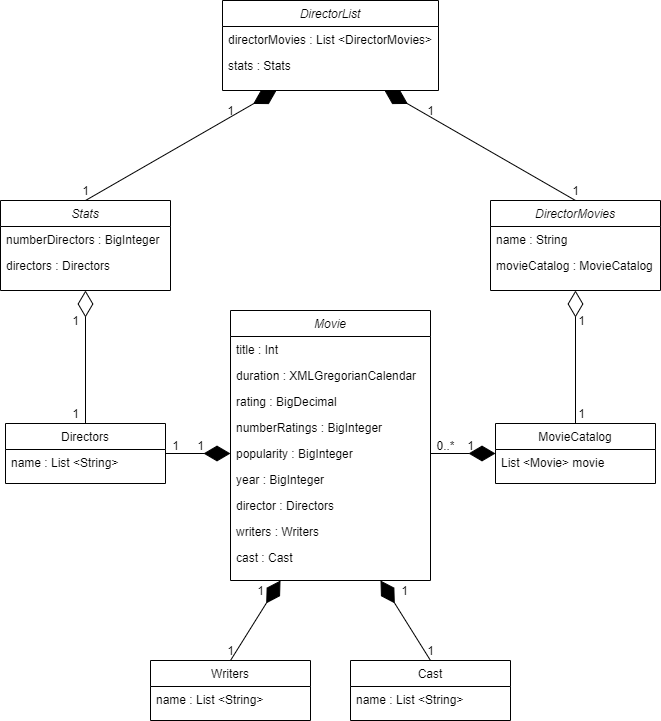

The diagram above was exported from draw.io. Its source (the exported page's mxGraphModel, read from the mxfile embedded in the PNG):
<mxGraphModel dx="1422" dy="762" grid="1" gridSize="10" guides="1" tooltips="1" connect="1" arrows="1" fold="1" page="1" pageScale="1" pageWidth="827" pageHeight="1169" math="0" shadow="0">
  <root>
    <mxCell id="WIyWlLk6GJQsqaUBKTNV-0" />
    <mxCell id="WIyWlLk6GJQsqaUBKTNV-1" parent="WIyWlLk6GJQsqaUBKTNV-0" />
    <mxCell id="zkfFHV4jXpPFQw0GAbJ--0" value="Movie" style="swimlane;fontStyle=2;align=center;verticalAlign=top;childLayout=stackLayout;horizontal=1;startSize=26;horizontalStack=0;resizeParent=1;resizeLast=0;collapsible=1;marginBottom=0;rounded=0;shadow=0;strokeWidth=1;" parent="WIyWlLk6GJQsqaUBKTNV-1" vertex="1">
      <mxGeometry x="300" y="440" width="200" height="270" as="geometry">
        <mxRectangle x="230" y="140" width="160" height="26" as="alternateBounds" />
      </mxGeometry>
    </mxCell>
    <mxCell id="zkfFHV4jXpPFQw0GAbJ--1" value="title : Int" style="text;align=left;verticalAlign=top;spacingLeft=4;spacingRight=4;overflow=hidden;rotatable=0;points=[[0,0.5],[1,0.5]];portConstraint=eastwest;" parent="zkfFHV4jXpPFQw0GAbJ--0" vertex="1">
      <mxGeometry y="26" width="200" height="26" as="geometry" />
    </mxCell>
    <mxCell id="zkfFHV4jXpPFQw0GAbJ--2" value="duration : XMLGregorianCalendar" style="text;align=left;verticalAlign=top;spacingLeft=4;spacingRight=4;overflow=hidden;rotatable=0;points=[[0,0.5],[1,0.5]];portConstraint=eastwest;rounded=0;shadow=0;html=0;" parent="zkfFHV4jXpPFQw0GAbJ--0" vertex="1">
      <mxGeometry y="52" width="200" height="26" as="geometry" />
    </mxCell>
    <mxCell id="zkfFHV4jXpPFQw0GAbJ--3" value="rating : BigDecimal" style="text;align=left;verticalAlign=top;spacingLeft=4;spacingRight=4;overflow=hidden;rotatable=0;points=[[0,0.5],[1,0.5]];portConstraint=eastwest;rounded=0;shadow=0;html=0;" parent="zkfFHV4jXpPFQw0GAbJ--0" vertex="1">
      <mxGeometry y="78" width="200" height="26" as="geometry" />
    </mxCell>
    <mxCell id="1hzVhoE0rP2vM_oP7PWj-10" value="numberRatings : BigInteger" style="text;align=left;verticalAlign=top;spacingLeft=4;spacingRight=4;overflow=hidden;rotatable=0;points=[[0,0.5],[1,0.5]];portConstraint=eastwest;rounded=0;shadow=0;html=0;" vertex="1" parent="zkfFHV4jXpPFQw0GAbJ--0">
      <mxGeometry y="104" width="200" height="26" as="geometry" />
    </mxCell>
    <mxCell id="1hzVhoE0rP2vM_oP7PWj-11" value="popularity : BigInteger" style="text;align=left;verticalAlign=top;spacingLeft=4;spacingRight=4;overflow=hidden;rotatable=0;points=[[0,0.5],[1,0.5]];portConstraint=eastwest;rounded=0;shadow=0;html=0;" vertex="1" parent="zkfFHV4jXpPFQw0GAbJ--0">
      <mxGeometry y="130" width="200" height="26" as="geometry" />
    </mxCell>
    <mxCell id="1hzVhoE0rP2vM_oP7PWj-12" value="year : BigInteger" style="text;align=left;verticalAlign=top;spacingLeft=4;spacingRight=4;overflow=hidden;rotatable=0;points=[[0,0.5],[1,0.5]];portConstraint=eastwest;rounded=0;shadow=0;html=0;" vertex="1" parent="zkfFHV4jXpPFQw0GAbJ--0">
      <mxGeometry y="156" width="200" height="26" as="geometry" />
    </mxCell>
    <mxCell id="1hzVhoE0rP2vM_oP7PWj-17" value="director : Directors" style="text;align=left;verticalAlign=top;spacingLeft=4;spacingRight=4;overflow=hidden;rotatable=0;points=[[0,0.5],[1,0.5]];portConstraint=eastwest;rounded=0;shadow=0;html=0;" vertex="1" parent="zkfFHV4jXpPFQw0GAbJ--0">
      <mxGeometry y="182" width="200" height="26" as="geometry" />
    </mxCell>
    <mxCell id="1hzVhoE0rP2vM_oP7PWj-15" value="writers : Writers" style="text;align=left;verticalAlign=top;spacingLeft=4;spacingRight=4;overflow=hidden;rotatable=0;points=[[0,0.5],[1,0.5]];portConstraint=eastwest;rounded=0;shadow=0;html=0;" vertex="1" parent="zkfFHV4jXpPFQw0GAbJ--0">
      <mxGeometry y="208" width="200" height="26" as="geometry" />
    </mxCell>
    <mxCell id="1hzVhoE0rP2vM_oP7PWj-16" value="cast : Cast" style="text;align=left;verticalAlign=top;spacingLeft=4;spacingRight=4;overflow=hidden;rotatable=0;points=[[0,0.5],[1,0.5]];portConstraint=eastwest;rounded=0;shadow=0;html=0;" vertex="1" parent="zkfFHV4jXpPFQw0GAbJ--0">
      <mxGeometry y="234" width="200" height="26" as="geometry" />
    </mxCell>
    <mxCell id="zkfFHV4jXpPFQw0GAbJ--13" value="Writers" style="swimlane;fontStyle=0;align=center;verticalAlign=top;childLayout=stackLayout;horizontal=1;startSize=26;horizontalStack=0;resizeParent=1;resizeLast=0;collapsible=1;marginBottom=0;rounded=0;shadow=0;strokeWidth=1;" parent="WIyWlLk6GJQsqaUBKTNV-1" vertex="1">
      <mxGeometry x="220" y="790" width="160" height="60" as="geometry">
        <mxRectangle x="340" y="380" width="170" height="26" as="alternateBounds" />
      </mxGeometry>
    </mxCell>
    <mxCell id="zkfFHV4jXpPFQw0GAbJ--14" value="name : List &lt;String&gt;" style="text;align=left;verticalAlign=top;spacingLeft=4;spacingRight=4;overflow=hidden;rotatable=0;points=[[0,0.5],[1,0.5]];portConstraint=eastwest;" parent="zkfFHV4jXpPFQw0GAbJ--13" vertex="1">
      <mxGeometry y="26" width="160" height="26" as="geometry" />
    </mxCell>
    <mxCell id="1hzVhoE0rP2vM_oP7PWj-5" value="Cast" style="swimlane;fontStyle=0;align=center;verticalAlign=top;childLayout=stackLayout;horizontal=1;startSize=26;horizontalStack=0;resizeParent=1;resizeLast=0;collapsible=1;marginBottom=0;rounded=0;shadow=0;strokeWidth=1;" vertex="1" parent="WIyWlLk6GJQsqaUBKTNV-1">
      <mxGeometry x="420" y="790" width="160" height="60" as="geometry">
        <mxRectangle x="340" y="380" width="170" height="26" as="alternateBounds" />
      </mxGeometry>
    </mxCell>
    <mxCell id="1hzVhoE0rP2vM_oP7PWj-6" value="name : List &lt;String&gt;" style="text;align=left;verticalAlign=top;spacingLeft=4;spacingRight=4;overflow=hidden;rotatable=0;points=[[0,0.5],[1,0.5]];portConstraint=eastwest;" vertex="1" parent="1hzVhoE0rP2vM_oP7PWj-5">
      <mxGeometry y="26" width="160" height="26" as="geometry" />
    </mxCell>
    <mxCell id="1hzVhoE0rP2vM_oP7PWj-7" value="Directors" style="swimlane;fontStyle=0;align=center;verticalAlign=top;childLayout=stackLayout;horizontal=1;startSize=26;horizontalStack=0;resizeParent=1;resizeLast=0;collapsible=1;marginBottom=0;rounded=0;shadow=0;strokeWidth=1;" vertex="1" parent="WIyWlLk6GJQsqaUBKTNV-1">
      <mxGeometry x="75" y="553" width="160" height="60" as="geometry">
        <mxRectangle x="340" y="380" width="170" height="26" as="alternateBounds" />
      </mxGeometry>
    </mxCell>
    <mxCell id="1hzVhoE0rP2vM_oP7PWj-8" value="name : List &lt;String&gt;" style="text;align=left;verticalAlign=top;spacingLeft=4;spacingRight=4;overflow=hidden;rotatable=0;points=[[0,0.5],[1,0.5]];portConstraint=eastwest;" vertex="1" parent="1hzVhoE0rP2vM_oP7PWj-7">
      <mxGeometry y="26" width="160" height="26" as="geometry" />
    </mxCell>
    <mxCell id="1hzVhoE0rP2vM_oP7PWj-13" value="MovieCatalog" style="swimlane;fontStyle=0;align=center;verticalAlign=top;childLayout=stackLayout;horizontal=1;startSize=26;horizontalStack=0;resizeParent=1;resizeLast=0;collapsible=1;marginBottom=0;rounded=0;shadow=0;strokeWidth=1;" vertex="1" parent="WIyWlLk6GJQsqaUBKTNV-1">
      <mxGeometry x="565" y="553" width="160" height="60" as="geometry">
        <mxRectangle x="340" y="380" width="170" height="26" as="alternateBounds" />
      </mxGeometry>
    </mxCell>
    <mxCell id="1hzVhoE0rP2vM_oP7PWj-14" value="List &lt;Movie&gt; movie" style="text;align=left;verticalAlign=top;spacingLeft=4;spacingRight=4;overflow=hidden;rotatable=0;points=[[0,0.5],[1,0.5]];portConstraint=eastwest;" vertex="1" parent="1hzVhoE0rP2vM_oP7PWj-13">
      <mxGeometry y="26" width="160" height="34" as="geometry" />
    </mxCell>
    <mxCell id="1hzVhoE0rP2vM_oP7PWj-19" value="" style="endArrow=diamondThin;endFill=1;endSize=24;html=1;exitX=0.5;exitY=0;exitDx=0;exitDy=0;entryX=0.75;entryY=1;entryDx=0;entryDy=0;" edge="1" parent="WIyWlLk6GJQsqaUBKTNV-1" source="1hzVhoE0rP2vM_oP7PWj-5" target="zkfFHV4jXpPFQw0GAbJ--0">
      <mxGeometry width="160" relative="1" as="geometry">
        <mxPoint x="594" y="870.5" as="sourcePoint" />
        <mxPoint x="564" y="680.5" as="targetPoint" />
      </mxGeometry>
    </mxCell>
    <mxCell id="1hzVhoE0rP2vM_oP7PWj-20" value="" style="endArrow=diamondThin;endFill=1;endSize=24;html=1;exitX=0.5;exitY=0;exitDx=0;exitDy=0;entryX=0.25;entryY=1;entryDx=0;entryDy=0;" edge="1" parent="WIyWlLk6GJQsqaUBKTNV-1" source="zkfFHV4jXpPFQw0GAbJ--13" target="zkfFHV4jXpPFQw0GAbJ--0">
      <mxGeometry width="160" relative="1" as="geometry">
        <mxPoint x="274" y="850.5" as="sourcePoint" />
        <mxPoint x="334" y="790" as="targetPoint" />
      </mxGeometry>
    </mxCell>
    <mxCell id="1hzVhoE0rP2vM_oP7PWj-22" value="" style="endArrow=diamondThin;endFill=1;endSize=24;html=1;exitX=1;exitY=0.5;exitDx=0;exitDy=0;entryX=0;entryY=0.5;entryDx=0;entryDy=0;" edge="1" parent="WIyWlLk6GJQsqaUBKTNV-1" source="1hzVhoE0rP2vM_oP7PWj-11" target="1hzVhoE0rP2vM_oP7PWj-13">
      <mxGeometry width="160" relative="1" as="geometry">
        <mxPoint x="734" y="910.5" as="sourcePoint" />
        <mxPoint x="632" y="662.5" as="targetPoint" />
      </mxGeometry>
    </mxCell>
    <mxCell id="1hzVhoE0rP2vM_oP7PWj-26" value="0..*" style="text;html=1;align=center;verticalAlign=middle;resizable=0;points=[];autosize=1;strokeColor=none;" vertex="1" parent="WIyWlLk6GJQsqaUBKTNV-1">
      <mxGeometry x="500" y="565" width="30" height="20" as="geometry" />
    </mxCell>
    <mxCell id="1hzVhoE0rP2vM_oP7PWj-27" value="1" style="text;html=1;align=center;verticalAlign=middle;resizable=0;points=[];autosize=1;strokeColor=none;" vertex="1" parent="WIyWlLk6GJQsqaUBKTNV-1">
      <mxGeometry x="490" y="770" width="20" height="20" as="geometry" />
    </mxCell>
    <mxCell id="1hzVhoE0rP2vM_oP7PWj-29" value="1" style="text;html=1;align=center;verticalAlign=middle;resizable=0;points=[];autosize=1;strokeColor=none;" vertex="1" parent="WIyWlLk6GJQsqaUBKTNV-1">
      <mxGeometry x="135" y="533" width="20" height="20" as="geometry" />
    </mxCell>
    <mxCell id="1hzVhoE0rP2vM_oP7PWj-33" value="1" style="text;html=1;align=center;verticalAlign=middle;resizable=0;points=[];autosize=1;strokeColor=none;" vertex="1" parent="WIyWlLk6GJQsqaUBKTNV-1">
      <mxGeometry x="290" y="770" width="20" height="20" as="geometry" />
    </mxCell>
    <mxCell id="1hzVhoE0rP2vM_oP7PWj-34" value="1" style="text;html=1;align=center;verticalAlign=middle;resizable=0;points=[];autosize=1;strokeColor=none;" vertex="1" parent="WIyWlLk6GJQsqaUBKTNV-1">
      <mxGeometry x="530" y="565" width="20" height="20" as="geometry" />
    </mxCell>
    <mxCell id="1hzVhoE0rP2vM_oP7PWj-35" value="1" style="text;html=1;align=center;verticalAlign=middle;resizable=0;points=[];autosize=1;strokeColor=none;" vertex="1" parent="WIyWlLk6GJQsqaUBKTNV-1">
      <mxGeometry x="464" y="710" width="20" height="20" as="geometry" />
    </mxCell>
    <mxCell id="1hzVhoE0rP2vM_oP7PWj-37" value="1" style="text;html=1;align=center;verticalAlign=middle;resizable=0;points=[];autosize=1;strokeColor=none;" vertex="1" parent="WIyWlLk6GJQsqaUBKTNV-1">
      <mxGeometry x="320" y="710" width="20" height="20" as="geometry" />
    </mxCell>
    <mxCell id="1hzVhoE0rP2vM_oP7PWj-38" value="1" style="text;html=1;align=center;verticalAlign=middle;resizable=0;points=[];autosize=1;strokeColor=none;" vertex="1" parent="WIyWlLk6GJQsqaUBKTNV-1">
      <mxGeometry x="135" y="440" width="20" height="20" as="geometry" />
    </mxCell>
    <mxCell id="1hzVhoE0rP2vM_oP7PWj-39" value="DirectorMovies" style="swimlane;fontStyle=2;align=center;verticalAlign=top;childLayout=stackLayout;horizontal=1;startSize=26;horizontalStack=0;resizeParent=1;resizeLast=0;collapsible=1;marginBottom=0;rounded=0;shadow=0;strokeWidth=1;" vertex="1" parent="WIyWlLk6GJQsqaUBKTNV-1">
      <mxGeometry x="560" y="330" width="170" height="90" as="geometry">
        <mxRectangle x="230" y="140" width="160" height="26" as="alternateBounds" />
      </mxGeometry>
    </mxCell>
    <mxCell id="1hzVhoE0rP2vM_oP7PWj-40" value="name : String" style="text;align=left;verticalAlign=top;spacingLeft=4;spacingRight=4;overflow=hidden;rotatable=0;points=[[0,0.5],[1,0.5]];portConstraint=eastwest;" vertex="1" parent="1hzVhoE0rP2vM_oP7PWj-39">
      <mxGeometry y="26" width="170" height="26" as="geometry" />
    </mxCell>
    <mxCell id="1hzVhoE0rP2vM_oP7PWj-49" value="movieCatalog : MovieCatalog" style="text;align=left;verticalAlign=top;spacingLeft=4;spacingRight=4;overflow=hidden;rotatable=0;points=[[0,0.5],[1,0.5]];portConstraint=eastwest;" vertex="1" parent="1hzVhoE0rP2vM_oP7PWj-39">
      <mxGeometry y="52" width="170" height="28" as="geometry" />
    </mxCell>
    <mxCell id="1hzVhoE0rP2vM_oP7PWj-50" value="DirectorList" style="swimlane;fontStyle=2;align=center;verticalAlign=top;childLayout=stackLayout;horizontal=1;startSize=26;horizontalStack=0;resizeParent=1;resizeLast=0;collapsible=1;marginBottom=0;rounded=0;shadow=0;strokeWidth=1;" vertex="1" parent="WIyWlLk6GJQsqaUBKTNV-1">
      <mxGeometry x="292" y="130" width="216" height="90" as="geometry">
        <mxRectangle x="230" y="140" width="160" height="26" as="alternateBounds" />
      </mxGeometry>
    </mxCell>
    <mxCell id="1hzVhoE0rP2vM_oP7PWj-51" value="directorMovies : List &lt;DirectorMovies&gt;" style="text;align=left;verticalAlign=top;spacingLeft=4;spacingRight=4;overflow=hidden;rotatable=0;points=[[0,0.5],[1,0.5]];portConstraint=eastwest;" vertex="1" parent="1hzVhoE0rP2vM_oP7PWj-50">
      <mxGeometry y="26" width="216" height="26" as="geometry" />
    </mxCell>
    <mxCell id="1hzVhoE0rP2vM_oP7PWj-52" value="stats : Stats" style="text;align=left;verticalAlign=top;spacingLeft=4;spacingRight=4;overflow=hidden;rotatable=0;points=[[0,0.5],[1,0.5]];portConstraint=eastwest;" vertex="1" parent="1hzVhoE0rP2vM_oP7PWj-50">
      <mxGeometry y="52" width="216" height="28" as="geometry" />
    </mxCell>
    <mxCell id="1hzVhoE0rP2vM_oP7PWj-56" value="" style="endArrow=diamondThin;endFill=0;endSize=24;html=1;exitX=0.5;exitY=0;exitDx=0;exitDy=0;entryX=0.5;entryY=1;entryDx=0;entryDy=0;" edge="1" parent="WIyWlLk6GJQsqaUBKTNV-1" source="1hzVhoE0rP2vM_oP7PWj-13" target="1hzVhoE0rP2vM_oP7PWj-39">
      <mxGeometry width="160" relative="1" as="geometry">
        <mxPoint x="515" y="530" as="sourcePoint" />
        <mxPoint x="605" y="500" as="targetPoint" />
      </mxGeometry>
    </mxCell>
    <mxCell id="1hzVhoE0rP2vM_oP7PWj-57" value="" style="endArrow=diamondThin;endFill=1;endSize=24;html=1;exitX=0.5;exitY=0;exitDx=0;exitDy=0;entryX=0.75;entryY=1;entryDx=0;entryDy=0;" edge="1" parent="WIyWlLk6GJQsqaUBKTNV-1" source="1hzVhoE0rP2vM_oP7PWj-39" target="1hzVhoE0rP2vM_oP7PWj-50">
      <mxGeometry width="160" relative="1" as="geometry">
        <mxPoint x="120" y="290" as="sourcePoint" />
        <mxPoint x="430" y="300" as="targetPoint" />
      </mxGeometry>
    </mxCell>
    <mxCell id="1hzVhoE0rP2vM_oP7PWj-60" value="" style="endArrow=diamondThin;endFill=1;endSize=24;html=1;entryX=0;entryY=0.5;entryDx=0;entryDy=0;exitX=1;exitY=0.5;exitDx=0;exitDy=0;" edge="1" parent="WIyWlLk6GJQsqaUBKTNV-1" source="1hzVhoE0rP2vM_oP7PWj-7" target="1hzVhoE0rP2vM_oP7PWj-11">
      <mxGeometry width="160" relative="1" as="geometry">
        <mxPoint x="244" y="651" as="sourcePoint" />
        <mxPoint x="224" y="530" as="targetPoint" />
      </mxGeometry>
    </mxCell>
    <mxCell id="1hzVhoE0rP2vM_oP7PWj-61" value="" style="endArrow=diamondThin;endFill=0;endSize=24;html=1;exitX=0.5;exitY=0;exitDx=0;exitDy=0;entryX=0.5;entryY=1;entryDx=0;entryDy=0;" edge="1" parent="WIyWlLk6GJQsqaUBKTNV-1" source="1hzVhoE0rP2vM_oP7PWj-7" target="1hzVhoE0rP2vM_oP7PWj-66">
      <mxGeometry width="160" relative="1" as="geometry">
        <mxPoint x="225" y="350" as="sourcePoint" />
        <mxPoint x="125" y="420" as="targetPoint" />
      </mxGeometry>
    </mxCell>
    <mxCell id="1hzVhoE0rP2vM_oP7PWj-64" value="1" style="text;html=1;align=center;verticalAlign=middle;resizable=0;points=[];autosize=1;strokeColor=none;" vertex="1" parent="WIyWlLk6GJQsqaUBKTNV-1">
      <mxGeometry x="260" y="565" width="20" height="20" as="geometry" />
    </mxCell>
    <mxCell id="1hzVhoE0rP2vM_oP7PWj-65" value="1" style="text;html=1;align=center;verticalAlign=middle;resizable=0;points=[];autosize=1;strokeColor=none;" vertex="1" parent="WIyWlLk6GJQsqaUBKTNV-1">
      <mxGeometry x="235" y="565" width="20" height="20" as="geometry" />
    </mxCell>
    <mxCell id="1hzVhoE0rP2vM_oP7PWj-66" value="Stats" style="swimlane;fontStyle=2;align=center;verticalAlign=top;childLayout=stackLayout;horizontal=1;startSize=26;horizontalStack=0;resizeParent=1;resizeLast=0;collapsible=1;marginBottom=0;rounded=0;shadow=0;strokeWidth=1;" vertex="1" parent="WIyWlLk6GJQsqaUBKTNV-1">
      <mxGeometry x="70" y="330" width="170" height="90" as="geometry">
        <mxRectangle x="230" y="140" width="160" height="26" as="alternateBounds" />
      </mxGeometry>
    </mxCell>
    <mxCell id="1hzVhoE0rP2vM_oP7PWj-67" value="numberDirectors : BigInteger" style="text;align=left;verticalAlign=top;spacingLeft=4;spacingRight=4;overflow=hidden;rotatable=0;points=[[0,0.5],[1,0.5]];portConstraint=eastwest;" vertex="1" parent="1hzVhoE0rP2vM_oP7PWj-66">
      <mxGeometry y="26" width="170" height="26" as="geometry" />
    </mxCell>
    <mxCell id="1hzVhoE0rP2vM_oP7PWj-68" value="directors : Directors" style="text;align=left;verticalAlign=top;spacingLeft=4;spacingRight=4;overflow=hidden;rotatable=0;points=[[0,0.5],[1,0.5]];portConstraint=eastwest;" vertex="1" parent="1hzVhoE0rP2vM_oP7PWj-66">
      <mxGeometry y="52" width="170" height="28" as="geometry" />
    </mxCell>
    <mxCell id="1hzVhoE0rP2vM_oP7PWj-69" value="1" style="text;html=1;align=center;verticalAlign=middle;resizable=0;points=[];autosize=1;strokeColor=none;" vertex="1" parent="WIyWlLk6GJQsqaUBKTNV-1">
      <mxGeometry x="641" y="440" width="20" height="20" as="geometry" />
    </mxCell>
    <mxCell id="1hzVhoE0rP2vM_oP7PWj-70" value="1" style="text;html=1;align=center;verticalAlign=middle;resizable=0;points=[];autosize=1;strokeColor=none;" vertex="1" parent="WIyWlLk6GJQsqaUBKTNV-1">
      <mxGeometry x="641" y="533" width="20" height="20" as="geometry" />
    </mxCell>
    <mxCell id="1hzVhoE0rP2vM_oP7PWj-71" value="" style="endArrow=diamondThin;endFill=1;endSize=24;html=1;exitX=0.5;exitY=0;exitDx=0;exitDy=0;entryX=0.25;entryY=1;entryDx=0;entryDy=0;" edge="1" parent="WIyWlLk6GJQsqaUBKTNV-1" source="1hzVhoE0rP2vM_oP7PWj-66" target="1hzVhoE0rP2vM_oP7PWj-50">
      <mxGeometry width="160" relative="1" as="geometry">
        <mxPoint x="198" y="320" as="sourcePoint" />
        <mxPoint x="42" y="220" as="targetPoint" />
      </mxGeometry>
    </mxCell>
    <mxCell id="1hzVhoE0rP2vM_oP7PWj-72" value="1" style="text;html=1;align=center;verticalAlign=middle;resizable=0;points=[];autosize=1;strokeColor=none;" vertex="1" parent="WIyWlLk6GJQsqaUBKTNV-1">
      <mxGeometry x="145" y="310" width="20" height="20" as="geometry" />
    </mxCell>
    <mxCell id="1hzVhoE0rP2vM_oP7PWj-73" value="1" style="text;html=1;align=center;verticalAlign=middle;resizable=0;points=[];autosize=1;strokeColor=none;" vertex="1" parent="WIyWlLk6GJQsqaUBKTNV-1">
      <mxGeometry x="290" y="230" width="20" height="20" as="geometry" />
    </mxCell>
    <mxCell id="1hzVhoE0rP2vM_oP7PWj-74" value="1" style="text;html=1;align=center;verticalAlign=middle;resizable=0;points=[];autosize=1;strokeColor=none;" vertex="1" parent="WIyWlLk6GJQsqaUBKTNV-1">
      <mxGeometry x="490" y="230" width="20" height="20" as="geometry" />
    </mxCell>
    <mxCell id="1hzVhoE0rP2vM_oP7PWj-75" value="1" style="text;html=1;align=center;verticalAlign=middle;resizable=0;points=[];autosize=1;strokeColor=none;" vertex="1" parent="WIyWlLk6GJQsqaUBKTNV-1">
      <mxGeometry x="635" y="310" width="20" height="20" as="geometry" />
    </mxCell>
  </root>
</mxGraphModel>